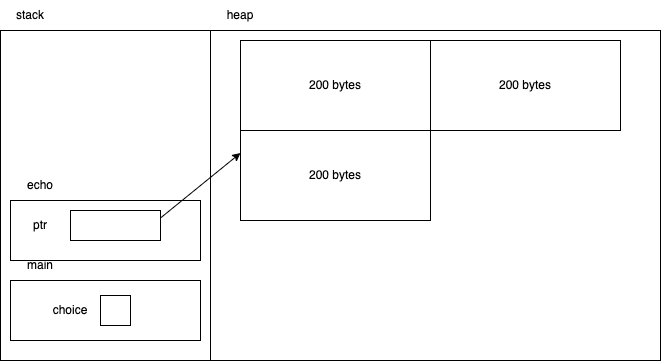

The diagram above was exported from draw.io. Its source (the exported page's mxGraphModel, read from the mxfile embedded in the PNG):
<mxGraphModel dx="951" dy="598" grid="1" gridSize="10" guides="1" tooltips="1" connect="1" arrows="1" fold="1" page="1" pageScale="1" pageWidth="827" pageHeight="1169" math="0" shadow="0">
  <root>
    <mxCell id="0" />
    <mxCell id="1" parent="0" />
    <mxCell id="2" value="" style="rounded=0;whiteSpace=wrap;html=1;" vertex="1" parent="1">
      <mxGeometry x="100" y="80" width="210" height="330" as="geometry" />
    </mxCell>
    <mxCell id="3" value="" style="rounded=0;whiteSpace=wrap;html=1;" vertex="1" parent="1">
      <mxGeometry x="310" y="80" width="450" height="330" as="geometry" />
    </mxCell>
    <mxCell id="4" value="stack" style="text;html=1;strokeColor=none;fillColor=none;align=center;verticalAlign=middle;whiteSpace=wrap;rounded=0;" vertex="1" parent="1">
      <mxGeometry x="100" y="50" width="60" height="30" as="geometry" />
    </mxCell>
    <mxCell id="5" value="heap" style="text;html=1;strokeColor=none;fillColor=none;align=center;verticalAlign=middle;whiteSpace=wrap;rounded=0;" vertex="1" parent="1">
      <mxGeometry x="310" y="50" width="60" height="30" as="geometry" />
    </mxCell>
    <mxCell id="6" value="" style="rounded=0;whiteSpace=wrap;html=1;" vertex="1" parent="1">
      <mxGeometry x="110" y="330" width="190" height="60" as="geometry" />
    </mxCell>
    <mxCell id="7" value="main" style="text;html=1;strokeColor=none;fillColor=none;align=center;verticalAlign=middle;whiteSpace=wrap;rounded=0;" vertex="1" parent="1">
      <mxGeometry x="110" y="300" width="60" height="30" as="geometry" />
    </mxCell>
    <mxCell id="8" value="" style="rounded=0;whiteSpace=wrap;html=1;" vertex="1" parent="1">
      <mxGeometry x="200" y="345" width="30" height="30" as="geometry" />
    </mxCell>
    <mxCell id="9" value="choice" style="text;html=1;strokeColor=none;fillColor=none;align=center;verticalAlign=middle;whiteSpace=wrap;rounded=0;" vertex="1" parent="1">
      <mxGeometry x="140" y="345" width="60" height="30" as="geometry" />
    </mxCell>
    <mxCell id="14" value="200 bytes" style="rounded=0;whiteSpace=wrap;html=1;" vertex="1" parent="1">
      <mxGeometry x="340" y="90" width="190" height="90" as="geometry" />
    </mxCell>
    <mxCell id="20" value="200 bytes" style="rounded=0;whiteSpace=wrap;html=1;" vertex="1" parent="1">
      <mxGeometry x="530" y="90" width="190" height="90" as="geometry" />
    </mxCell>
    <mxCell id="22" value="echo" style="text;html=1;strokeColor=none;fillColor=none;align=center;verticalAlign=middle;whiteSpace=wrap;rounded=0;" vertex="1" parent="1">
      <mxGeometry x="110" y="220" width="60" height="30" as="geometry" />
    </mxCell>
    <mxCell id="23" value="" style="rounded=0;whiteSpace=wrap;html=1;" vertex="1" parent="1">
      <mxGeometry x="110" y="250" width="190" height="60" as="geometry" />
    </mxCell>
    <mxCell id="24" value="ptr" style="text;html=1;strokeColor=none;fillColor=none;align=center;verticalAlign=middle;whiteSpace=wrap;rounded=0;" vertex="1" parent="1">
      <mxGeometry x="110" y="260" width="60" height="30" as="geometry" />
    </mxCell>
    <mxCell id="27" style="edgeStyle=none;html=1;exitX=1;exitY=0.25;exitDx=0;exitDy=0;entryX=0;entryY=0.25;entryDx=0;entryDy=0;" edge="1" parent="1" source="25" target="26">
      <mxGeometry relative="1" as="geometry" />
    </mxCell>
    <mxCell id="25" value="" style="rounded=0;whiteSpace=wrap;html=1;" vertex="1" parent="1">
      <mxGeometry x="170" y="260" width="90" height="30" as="geometry" />
    </mxCell>
    <mxCell id="26" value="200 bytes" style="rounded=0;whiteSpace=wrap;html=1;" vertex="1" parent="1">
      <mxGeometry x="340" y="180" width="190" height="90" as="geometry" />
    </mxCell>
  </root>
</mxGraphModel>